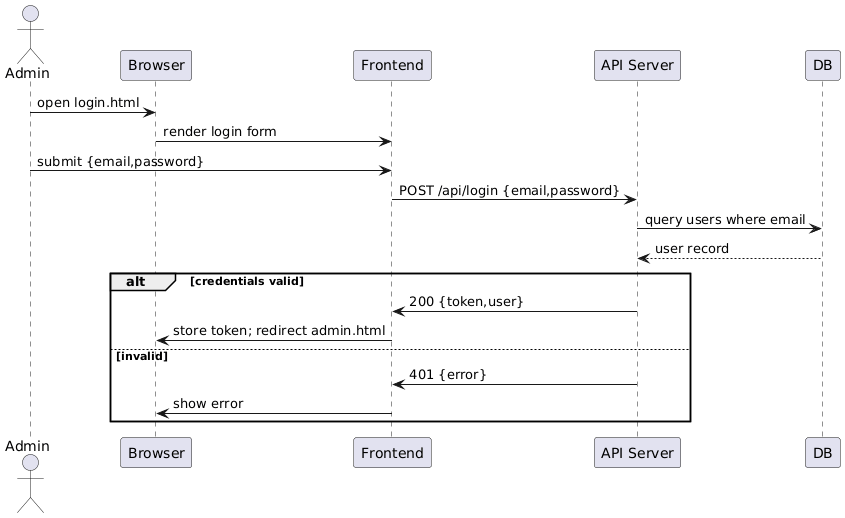

The diagram above was rendered by PlantUML. Its source (embedded in the PNG):
@startuml
actor Admin
participant Browser
participant Frontend as FE
participant "API Server" as API
participant DB

Admin -> Browser : open login.html
Browser -> FE : render login form
Admin -> FE : submit {email,password}
FE -> API : POST /api/login {email,password}
API -> DB : query users where email
DB --> API : user record
alt credentials valid
  API -> FE : 200 {token,user}
  FE -> Browser : store token; redirect admin.html
else invalid
  API -> FE : 401 {error}
  FE -> Browser : show error
end
@enduml